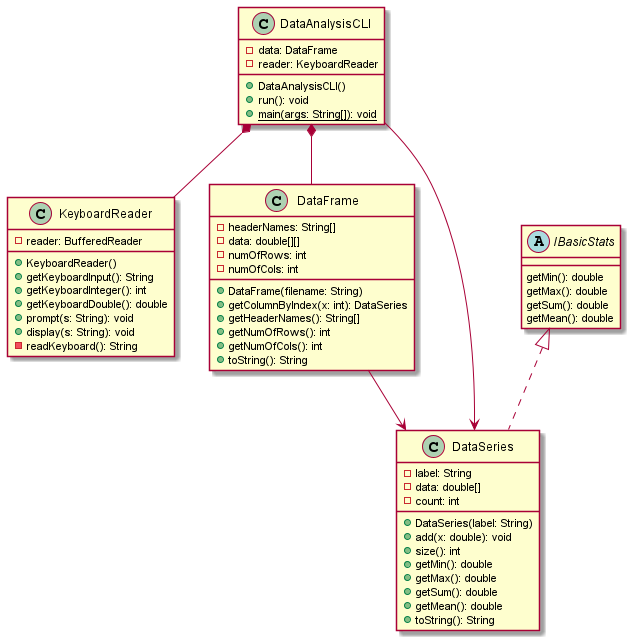

The diagram above was rendered by PlantUML. Its source (embedded in the PNG):
@startuml
class KeyboardReader
{
    -reader: BufferedReader
    +KeyboardReader()
    +getKeyboardInput(): String
    +getKeyboardInteger(): int
    +getKeyboardDouble(): double
    +prompt(s: String): void
    +display(s: String): void
    -readKeyboard(): String
}

class DataAnalysisCLI
{
    -data: DataFrame
    -reader: KeyboardReader
    +DataAnalysisCLI()
    +run(): void
    +{static} main(args: String[]): void
}

DataAnalysisCLI *-- KeyboardReader

class DataFrame
{
    -headerNames: String[]
    -data: double[][]
    -numOfRows: int
    -numOfCols: int
    +DataFrame(filename: String)
    +getColumnByIndex(x: int): DataSeries
    +getHeaderNames(): String[]
    +getNumOfRows(): int
    +getNumOfCols(): int
    +toString(): String
}

DataAnalysisCLI *-- DataFrame

class DataSeries
{
    -label: String
    -data: double[]
    -count: int
    +DataSeries(label: String)
    +add(x: double): void
    +size(): int
    +getMin(): double
    +getMax(): double
    +getSum(): double
    +getMean(): double
    +toString(): String
}

DataFrame --> DataSeries
DataAnalysisCLI --> DataSeries

abstract class IBasicStats
{
    getMin(): double
    getMax(): double
    getSum(): double
    getMean(): double
}

IBasicStats <|.. DataSeries
@enduml